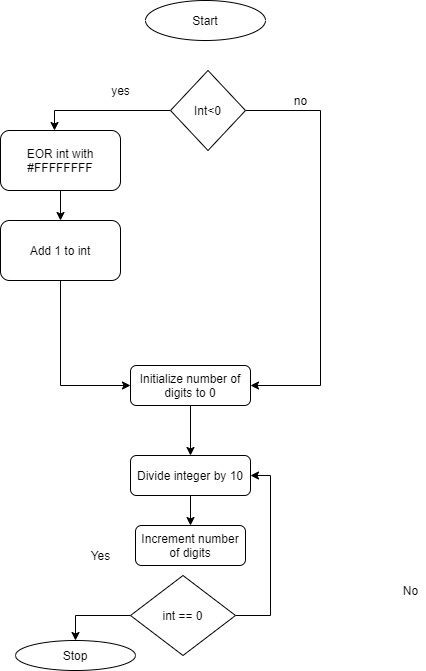

The diagram above was exported from draw.io. Its source (the exported page's mxGraphModel, read from the mxfile embedded in the PNG):
<mxGraphModel dx="340" dy="693" grid="1" gridSize="10" guides="1" tooltips="1" connect="1" arrows="1" fold="1" page="1" pageScale="1" pageWidth="827" pageHeight="1169" math="0" shadow="0">
  <root>
    <mxCell id="WIyWlLk6GJQsqaUBKTNV-0" />
    <mxCell id="WIyWlLk6GJQsqaUBKTNV-1" parent="WIyWlLk6GJQsqaUBKTNV-0" />
    <mxCell id="wZz-nrq0nLpV_dPx1gWp-2" style="edgeStyle=orthogonalEdgeStyle;rounded=0;orthogonalLoop=1;jettySize=auto;html=1;exitX=0.5;exitY=1;exitDx=0;exitDy=0;" edge="1" parent="WIyWlLk6GJQsqaUBKTNV-1" source="WIyWlLk6GJQsqaUBKTNV-3" target="WIyWlLk6GJQsqaUBKTNV-12">
      <mxGeometry relative="1" as="geometry" />
    </mxCell>
    <mxCell id="WIyWlLk6GJQsqaUBKTNV-3" value="Initialize number of digits to 0" style="rounded=1;whiteSpace=wrap;html=1;fontSize=12;glass=0;strokeWidth=1;shadow=0;" parent="WIyWlLk6GJQsqaUBKTNV-1" vertex="1">
      <mxGeometry x="210" y="395" width="120" height="40" as="geometry" />
    </mxCell>
    <mxCell id="wZz-nrq0nLpV_dPx1gWp-3" style="edgeStyle=orthogonalEdgeStyle;rounded=0;orthogonalLoop=1;jettySize=auto;html=1;exitX=0.5;exitY=1;exitDx=0;exitDy=0;entryX=0.5;entryY=0;entryDx=0;entryDy=0;" edge="1" parent="WIyWlLk6GJQsqaUBKTNV-1" source="WIyWlLk6GJQsqaUBKTNV-12">
      <mxGeometry relative="1" as="geometry">
        <mxPoint x="270" y="555" as="targetPoint" />
      </mxGeometry>
    </mxCell>
    <mxCell id="WIyWlLk6GJQsqaUBKTNV-12" value="Divide integer by 10" style="rounded=1;whiteSpace=wrap;html=1;fontSize=12;glass=0;strokeWidth=1;shadow=0;" parent="WIyWlLk6GJQsqaUBKTNV-1" vertex="1">
      <mxGeometry x="210" y="485" width="120" height="40" as="geometry" />
    </mxCell>
    <mxCell id="wZz-nrq0nLpV_dPx1gWp-0" value="Start&lt;br&gt;" style="ellipse;whiteSpace=wrap;html=1;" vertex="1" parent="WIyWlLk6GJQsqaUBKTNV-1">
      <mxGeometry x="225" y="30" width="120" height="40" as="geometry" />
    </mxCell>
    <mxCell id="wZz-nrq0nLpV_dPx1gWp-20" style="edgeStyle=orthogonalEdgeStyle;rounded=0;orthogonalLoop=1;jettySize=auto;html=1;exitX=1;exitY=0.5;exitDx=0;exitDy=0;entryX=1;entryY=0.5;entryDx=0;entryDy=0;" edge="1" parent="WIyWlLk6GJQsqaUBKTNV-1" source="wZz-nrq0nLpV_dPx1gWp-8" target="WIyWlLk6GJQsqaUBKTNV-12">
      <mxGeometry relative="1" as="geometry">
        <mxPoint x="330" y="675" as="targetPoint" />
      </mxGeometry>
    </mxCell>
    <mxCell id="wZz-nrq0nLpV_dPx1gWp-40" style="edgeStyle=orthogonalEdgeStyle;rounded=0;orthogonalLoop=1;jettySize=auto;html=1;exitX=0;exitY=0.5;exitDx=0;exitDy=0;" edge="1" parent="WIyWlLk6GJQsqaUBKTNV-1" source="wZz-nrq0nLpV_dPx1gWp-8" target="wZz-nrq0nLpV_dPx1gWp-17">
      <mxGeometry relative="1" as="geometry" />
    </mxCell>
    <mxCell id="wZz-nrq0nLpV_dPx1gWp-8" value="int == 0" style="rhombus;whiteSpace=wrap;html=1;" vertex="1" parent="WIyWlLk6GJQsqaUBKTNV-1">
      <mxGeometry x="210" y="605" width="105" height="80" as="geometry" />
    </mxCell>
    <mxCell id="wZz-nrq0nLpV_dPx1gWp-15" value="Yes&lt;br&gt;" style="text;html=1;align=center;verticalAlign=middle;resizable=0;points=[];autosize=1;" vertex="1" parent="WIyWlLk6GJQsqaUBKTNV-1">
      <mxGeometry x="160" y="575" width="40" height="20" as="geometry" />
    </mxCell>
    <mxCell id="wZz-nrq0nLpV_dPx1gWp-17" value="Stop&lt;br&gt;" style="ellipse;whiteSpace=wrap;html=1;" vertex="1" parent="WIyWlLk6GJQsqaUBKTNV-1">
      <mxGeometry x="95" y="670" width="120" height="30" as="geometry" />
    </mxCell>
    <mxCell id="wZz-nrq0nLpV_dPx1gWp-25" value="No&lt;br&gt;" style="text;html=1;align=center;verticalAlign=middle;resizable=0;points=[];autosize=1;" vertex="1" parent="WIyWlLk6GJQsqaUBKTNV-1">
      <mxGeometry x="475" y="610" width="30" height="20" as="geometry" />
    </mxCell>
    <mxCell id="wZz-nrq0nLpV_dPx1gWp-26" value="Increment number of digits&lt;br&gt;" style="rounded=1;whiteSpace=wrap;html=1;" vertex="1" parent="WIyWlLk6GJQsqaUBKTNV-1">
      <mxGeometry x="215" y="555" width="110" height="40" as="geometry" />
    </mxCell>
    <mxCell id="wZz-nrq0nLpV_dPx1gWp-32" style="edgeStyle=orthogonalEdgeStyle;rounded=0;orthogonalLoop=1;jettySize=auto;html=1;exitX=0;exitY=0.5;exitDx=0;exitDy=0;entryX=0.45;entryY=0;entryDx=0;entryDy=0;entryPerimeter=0;" edge="1" parent="WIyWlLk6GJQsqaUBKTNV-1" source="wZz-nrq0nLpV_dPx1gWp-30" target="wZz-nrq0nLpV_dPx1gWp-36">
      <mxGeometry relative="1" as="geometry">
        <mxPoint x="130" y="150" as="targetPoint" />
      </mxGeometry>
    </mxCell>
    <mxCell id="wZz-nrq0nLpV_dPx1gWp-34" style="edgeStyle=orthogonalEdgeStyle;rounded=0;orthogonalLoop=1;jettySize=auto;html=1;exitX=1;exitY=0.5;exitDx=0;exitDy=0;entryX=1;entryY=0.5;entryDx=0;entryDy=0;" edge="1" parent="WIyWlLk6GJQsqaUBKTNV-1" source="wZz-nrq0nLpV_dPx1gWp-30" target="WIyWlLk6GJQsqaUBKTNV-3">
      <mxGeometry relative="1" as="geometry">
        <mxPoint x="440" y="140" as="targetPoint" />
        <Array as="points">
          <mxPoint x="400" y="140" />
          <mxPoint x="400" y="415" />
        </Array>
      </mxGeometry>
    </mxCell>
    <mxCell id="wZz-nrq0nLpV_dPx1gWp-30" value="Int&amp;lt;0" style="rhombus;whiteSpace=wrap;html=1;" vertex="1" parent="WIyWlLk6GJQsqaUBKTNV-1">
      <mxGeometry x="250" y="100" width="75" height="80" as="geometry" />
    </mxCell>
    <mxCell id="wZz-nrq0nLpV_dPx1gWp-33" value="yes&lt;br&gt;" style="text;html=1;align=center;verticalAlign=middle;resizable=0;points=[];autosize=1;" vertex="1" parent="WIyWlLk6GJQsqaUBKTNV-1">
      <mxGeometry x="185" y="110" width="30" height="20" as="geometry" />
    </mxCell>
    <mxCell id="wZz-nrq0nLpV_dPx1gWp-35" value="no" style="text;html=1;align=center;verticalAlign=middle;resizable=0;points=[];autosize=1;" vertex="1" parent="WIyWlLk6GJQsqaUBKTNV-1">
      <mxGeometry x="365" y="120" width="30" height="20" as="geometry" />
    </mxCell>
    <mxCell id="wZz-nrq0nLpV_dPx1gWp-38" style="edgeStyle=orthogonalEdgeStyle;rounded=0;orthogonalLoop=1;jettySize=auto;html=1;exitX=0.5;exitY=1;exitDx=0;exitDy=0;" edge="1" parent="WIyWlLk6GJQsqaUBKTNV-1" source="wZz-nrq0nLpV_dPx1gWp-36" target="wZz-nrq0nLpV_dPx1gWp-37">
      <mxGeometry relative="1" as="geometry" />
    </mxCell>
    <mxCell id="wZz-nrq0nLpV_dPx1gWp-36" value="EOR int with #FFFFFFFF" style="rounded=1;whiteSpace=wrap;html=1;" vertex="1" parent="WIyWlLk6GJQsqaUBKTNV-1">
      <mxGeometry x="80" y="160" width="120" height="60" as="geometry" />
    </mxCell>
    <mxCell id="wZz-nrq0nLpV_dPx1gWp-39" style="edgeStyle=orthogonalEdgeStyle;rounded=0;orthogonalLoop=1;jettySize=auto;html=1;exitX=0.5;exitY=1;exitDx=0;exitDy=0;entryX=0;entryY=0.5;entryDx=0;entryDy=0;" edge="1" parent="WIyWlLk6GJQsqaUBKTNV-1" source="wZz-nrq0nLpV_dPx1gWp-37" target="WIyWlLk6GJQsqaUBKTNV-3">
      <mxGeometry relative="1" as="geometry" />
    </mxCell>
    <mxCell id="wZz-nrq0nLpV_dPx1gWp-37" value="Add 1 to int" style="rounded=1;whiteSpace=wrap;html=1;" vertex="1" parent="WIyWlLk6GJQsqaUBKTNV-1">
      <mxGeometry x="80" y="250" width="120" height="60" as="geometry" />
    </mxCell>
  </root>
</mxGraphModel>